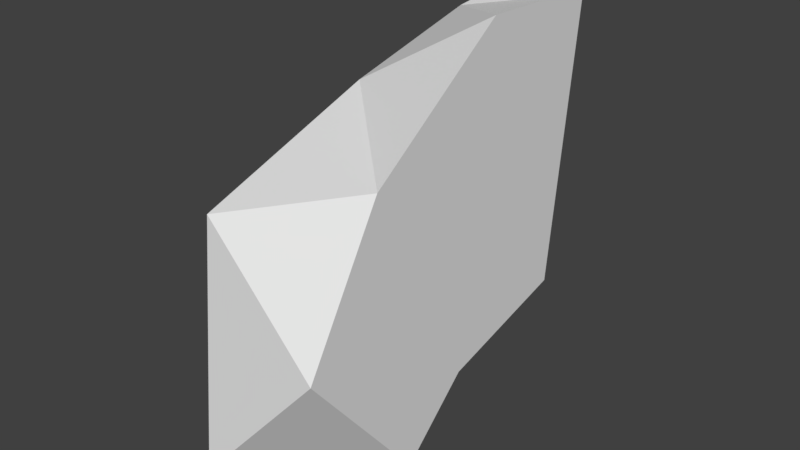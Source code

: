# Source: test.blend  (saved by Blender 2.79.0; exported with 4.5.12 LTS)
import bpy
from mathutils import Matrix  # noqa: F401  (used for matrix-valued properties, if any)

bpy.ops.wm.read_factory_settings(use_empty=True)
scene = bpy.context.scene
scene.name = 'Scene'

# ---- collections
col_collection_1 = bpy.data.collections.new('Collection 1'); scene.collection.children.link(col_collection_1)

# ---- world
world_world = bpy.data.worlds.new('World'); scene.world = world_world
world_world.color = (0.05088, 0.05088, 0.05088)
world_world.use_sun_shadow = False
world_world.sun_shadow_jitter_overblur = 0.0
world_world.cycles.sampling_method = 'MANUAL'

# ---- meshes
me_test = bpy.data.meshes.new('test')
me_test.from_pydata([(0.0, -0.16, -1.61), (0.0, -1.86, -1.26), (0.0, -1.67, 0.77), (0.0, -0.14, 1.29), (0.0, 1.08, 1.58), (0.0, -0.16, -1.61), (1.0, -0.76, -1.38), (1.0, -1.77, -0.12), (1.0, -1.1, 1.02), (1.0, 0.14, 1.9), (1.0, 0.9, 1.87), (1.0, 1.31, 2.22), (1.0, 0.99, -0.54), (1.0, -0.17, -0.84), (1.0, -0.76, -1.38)], [], [(0, 1, 2, 3, 4, 5), (6, 7, 8, 9, 10, 11, 12, 13, 14), (10, 4, 11), (4, 12, 11), (12, 0, 13), (13, 0, 14), (14, 1, 6), (1, 7, 6), (7, 2, 8), (8, 3, 9), (9, 4, 10), (4, 5, 12), (12, 5, 0), (14, 0, 1), (1, 2, 7), (8, 2, 3), (9, 3, 4)])
me_test.use_remesh_preserve_volume = False
me_test.use_remesh_preserve_attributes = False
me_test.use_mirror_vertex_groups = False
me_test.update()

# ---- objects
ob_test = bpy.data.objects.new('test', me_test)

# ---- transforms, parenting, visibility, modifiers, constraints
ob_test.location = (0.0, 0.0, 0.0)
ob_test.lineart.crease_threshold = 0.0

# ---- collection membership
col_collection_1.objects.link(ob_test)

# ---- scene / render settings (as saved in the file)
scene.frame_start = 1; scene.frame_end = 250; scene.frame_set(1)
scene.render.engine = 'BLENDER_EEVEE_NEXT'
scene.render.resolution_percentage = 50
scene.render.dither_intensity = 0.0
scene.cycles.use_denoising = False
scene.cycles.samples = 128
scene.cycles.sampling_pattern = 'TABULATED_SOBOL'
scene.cycles.use_adaptive_sampling = False
scene.cycles.use_light_tree = False
scene.cycles.blur_glossy = 0.0
scene.cycles.sample_clamp_indirect = 0.0
scene.view_settings.view_transform = 'Standard'
bpy.context.view_layer.update()

# ---- added for rendering (the .blend has no active camera and no usable light): camera, sun
cam_auto = bpy.data.cameras.new('AutoCamera')
cam_auto.lens = 50.0
cam_auto.sensor_width = 36.0
cam_auto.clip_end = 1000.0
ob_auto_camera = bpy.data.objects.new('AutoCamera', cam_auto)
scene.collection.objects.link(ob_auto_camera)
ob_auto_camera.location = (5.19207, -5.90548, 4.05865)
ob_auto_camera.rotation_euler = (1.09748, -7.21219e-08, 0.694738)
scene.camera = ob_auto_camera
light_auto_sun = bpy.data.lights.new('AutoSun', 'SUN')
light_auto_sun.energy = 3.0
light_auto_sun.angle = 0.0523599
ob_auto_sun = bpy.data.objects.new('AutoSun', light_auto_sun)
scene.collection.objects.link(ob_auto_sun)
ob_auto_sun.rotation_euler = (0.872665, 0.174533, 0.523599)
bpy.context.view_layer.update()
